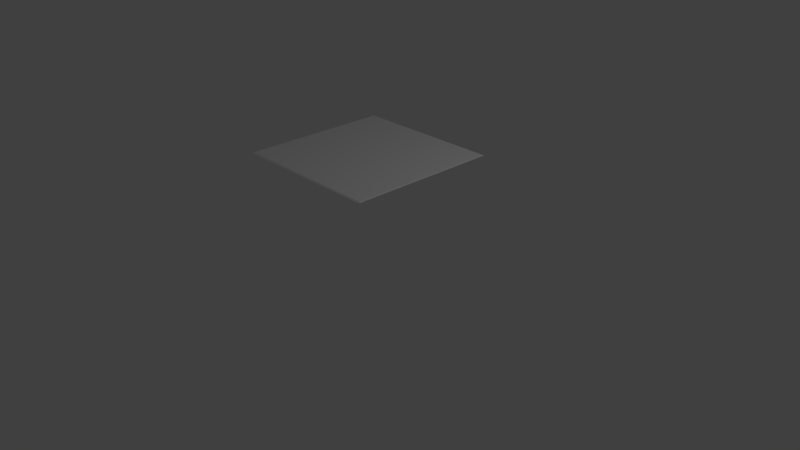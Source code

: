 # Source: counter6.blend  (saved by Blender 2.78.0; exported with 4.5.12 LTS)
import bpy
from mathutils import Matrix  # noqa: F401  (used for matrix-valued properties, if any)

bpy.ops.wm.read_factory_settings(use_empty=True)
scene = bpy.context.scene
scene.name = 'Scene'

# ---- collections
col_collection_1 = bpy.data.collections.new('Collection 1'); scene.collection.children.link(col_collection_1)

# ---- materials (node trees are filled in below, after node groups)
mat_material = bpy.data.materials.new('Material')
mat_material.alpha_threshold = 0.0
mat_material.use_transparent_shadow = False
mat_material.roughness = 0.5
mat_material.line_color = (0.0, 0.0, 0.0, 1.0)

# ---- node groups
ng_auto_smooth = bpy.data.node_groups.new('Auto Smooth', 'GeometryNodeTree')
_s = ng_auto_smooth.interface.new_socket(name='Geometry', in_out='OUTPUT', socket_type='NodeSocketGeometry')
_s = ng_auto_smooth.interface.new_socket(name='Geometry', in_out='INPUT', socket_type='NodeSocketGeometry')
_s = ng_auto_smooth.interface.new_socket(name='Angle', in_out='INPUT', socket_type='NodeSocketFloat')
_s.subtype = 'ANGLE'
_s.min_value = 0.0
_s.max_value = 3.142
ng_auto_smooth.is_modifier = True
_N = ng_auto_smooth.nodes; _L = ng_auto_smooth.links
n0 = _N.new('NodeGroupOutput'); n0.name = 'Group Output'; n0.location = (480, -100)
n1 = _N.new('NodeGroupInput'); n1.name = 'Group Input'; n1.location = (-420, -300)
n2 = _N.new('NodeGroupInput'); n2.name = 'Group Input.001'; n2.location = (-60, -100)
n3 = _N.new('GeometryNodeSetShadeSmooth'); n3.name = 'Set Shade Smooth'; n3.location = (120, -100)
n3.domain = 'EDGE'
n4 = _N.new('GeometryNodeSetShadeSmooth'); n4.name = 'Set Shade Smooth.001'; n4.location = (300, -100)
n5 = _N.new('GeometryNodeInputMeshEdgeAngle'); n5.name = 'Edge Angle'; n5.location = (-420, -220)
n6 = _N.new('GeometryNodeInputEdgeSmooth'); n6.name = 'Is Edge Smooth'; n6.location = (-60, -160)
n7 = _N.new('GeometryNodeInputShadeSmooth'); n7.name = 'Is Face Smooth'; n7.location = (-240, -340)
n8 = _N.new('FunctionNodeBooleanMath'); n8.name = 'Boolean Math'; n8.location = (-60, -220)
n9 = _N.new('FunctionNodeCompare'); n9.name = 'Compare'; n9.location = (-240, -180)
n9.operation = 'LESS_EQUAL'
_L.new(n5.outputs[0], n9.inputs[0])
_L.new(n4.outputs[0], n0.inputs[0])
_L.new(n1.outputs[1], n9.inputs[1])
_L.new(n9.outputs[0], n8.inputs[0])
_L.new(n7.outputs[0], n8.inputs[1])
_L.new(n2.outputs[0], n3.inputs[0])
_L.new(n6.outputs[0], n3.inputs[1])
_L.new(n3.outputs[0], n4.inputs[0])
_L.new(n8.outputs[0], n3.inputs[2])
n0.is_active_output = True

# ---- material node trees

# ---- world
world_world = bpy.data.worlds.new('World'); scene.world = world_world
world_world.color = (0.05088, 0.05088, 0.05088)
world_world.use_sun_shadow = False
world_world.sun_shadow_jitter_overblur = 0.0
world_world.cycles.sampling_method = 'MANUAL'

# ---- cameras
cam_camera = bpy.data.cameras.new('Camera')
cam_camera.clip_end = 100.0
cam_camera.lens = 35.0
cam_camera.sensor_width = 32.0
cam_camera.sensor_height = 18.0
cam_camera.ortho_scale = 7.314
cam_camera.dof.focus_distance = 0.0
cam_camera.dof.aperture_fstop = 128.0

# ---- lights
light_lamp = bpy.data.lights.new('Lamp', 'POINT')
light_lamp.transmission_factor = 0.0
light_lamp.cutoff_distance = 30.0
light_lamp.energy = 100.0
light_lamp.shadow_buffer_clip_start = 1.001
light_lamp.shadow_soft_size = 0.1
light_lamp.shadow_maximum_resolution = 0.006
light_lamp.use_absolute_resolution = True

# ---- meshes
me_cube = bpy.data.meshes.new('Cube')
me_cube.from_pydata([(1.0, 1.0, 1.375), (1.0, -1.0, 1.375), (-1.0, 1.0, 1.375), (-1.0, -1.0, 1.375), (1.0, 0.9867, 1.375), (1.0, -0.9867, 1.375), (0.9928, -0.9797, 1.375), (0.9928, -0.9929, 1.375), (0.9928, 0.9929, 1.375), (-0.9931, 0.9929, 1.375), (-0.9931, -0.9929, 1.375), (0.9928, 0.9797, 1.375), (0.9862, -0.9699, 1.383), (0.9862, -0.983, 1.383), (0.9862, 0.983, 1.383), (-0.9799, 0.983, 1.383), (-0.9799, -0.983, 1.383), (0.9862, 0.9699, 1.383)], [], [(4, 0, 8, 11), (6, 11, 17, 12), (2, 3, 10, 9), (0, 2, 9, 8), (5, 4, 11, 6), (3, 1, 7, 10), (1, 5, 6, 7), (14, 15, 16, 13, 12, 17), (9, 10, 16, 15), (8, 9, 15, 14), (11, 8, 14, 17), (10, 7, 13, 16), (7, 6, 12, 13)])
_k = set([(0, 2), (0, 4), (1, 3), (1, 5), (2, 3), (4, 5)])
me_cube.attributes.new('sharp_edge', 'BOOLEAN', 'EDGE').data.foreach_set('value', [ (min(e.vertices), max(e.vertices)) in _k for e in me_cube.edges])
me_cube.materials.append(mat_material)
me_cube.use_remesh_preserve_volume = False
me_cube.use_remesh_preserve_attributes = False
me_cube.use_mirror_vertex_groups = False
me_cube.update()

# ---- objects
ob_cube = bpy.data.objects.new('Cube', me_cube)
ob_lamp = bpy.data.objects.new('Lamp', light_lamp)
ob_camera = bpy.data.objects.new('Camera', cam_camera)

# ---- transforms, parenting, visibility, modifiers, constraints
ob_cube.location = (0.0, 0.0, 0.0)
ob_cube.lock_rotations_4d = False
ob_cube.empty_display_type = 'ARROWS'
ob_cube.lineart.crease_threshold = 0.0
_m = ob_cube.modifiers.new('Auto Smooth', 'NODES')
_m.node_group = ng_auto_smooth
_gi = [s.identifier for s in ng_auto_smooth.interface.items_tree if s.item_type == 'SOCKET' and s.in_out == 'INPUT']
_m[_gi[1]] = 3.142  # Angle
ob_lamp.location = (4.076, 1.005, 5.904)
ob_lamp.rotation_euler = (0.6503, 0.05522, 1.866)
ob_lamp.lock_rotations_4d = False
ob_lamp.empty_display_type = 'ARROWS'
ob_lamp.color = (0.0, 0.0, 0.0, 0.0)
ob_lamp.lineart.crease_threshold = 0.0
ob_camera.location = (7.481, -6.508, 5.344)
ob_camera.rotation_euler = (1.109, 0.0, 0.8149)
ob_camera.lock_rotations_4d = False
ob_camera.empty_display_type = 'ARROWS'
ob_camera.color = (0.0, 0.0, 0.0, 0.0)
ob_camera.display_type = 'WIRE'
ob_camera.lineart.crease_threshold = 0.0

# ---- collection membership
col_collection_1.objects.link(ob_cube)
col_collection_1.objects.link(ob_lamp)
col_collection_1.objects.link(ob_camera)

# ---- scene / render settings (as saved in the file)
scene.camera = ob_camera
scene.frame_start = 1; scene.frame_end = 250; scene.frame_set(1)
scene.render.engine = 'BLENDER_EEVEE_NEXT'
scene.render.resolution_percentage = 50
scene.render.dither_intensity = 0.0
scene.cycles.use_denoising = False
scene.cycles.samples = 128
scene.cycles.sampling_pattern = 'TABULATED_SOBOL'
scene.cycles.light_sampling_threshold = 0.0
scene.cycles.use_adaptive_sampling = False
scene.cycles.use_light_tree = False
scene.cycles.blur_glossy = 0.0
scene.cycles.sample_clamp_indirect = 0.0
scene.view_settings.view_transform = 'Standard'
bpy.context.view_layer.update()
